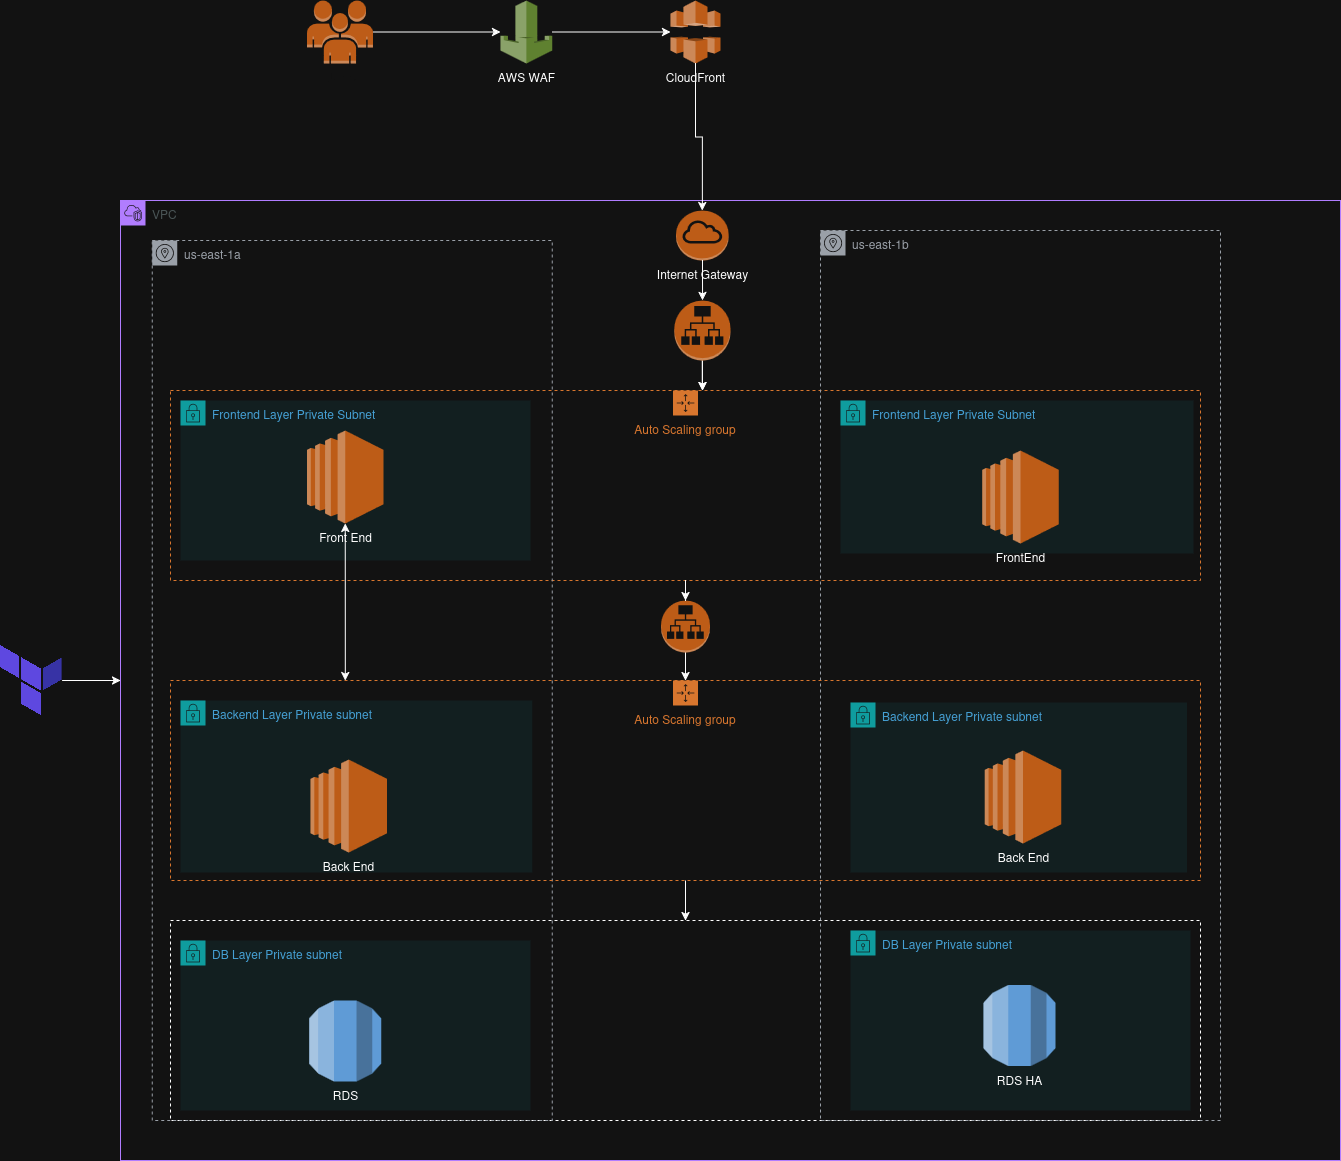

The diagram above was exported from draw.io. Its source (the exported page's mxGraphModel, read from the mxfile embedded in the PNG):
<mxGraphModel dx="1360" dy="1895" grid="1" gridSize="10" guides="1" tooltips="1" connect="1" arrows="1" fold="1" page="1" pageScale="1" pageWidth="850" pageHeight="1100" math="0" shadow="0">
  <root>
    <mxCell id="0" />
    <mxCell id="1" parent="0" />
    <mxCell id="jL9l73GaUQzH0IJh6FE5-14" value="" style="rounded=0;whiteSpace=wrap;html=1;fillColor=none;dashed=1;" vertex="1" parent="1">
      <mxGeometry x="200" y="800" width="1030" height="200" as="geometry" />
    </mxCell>
    <mxCell id="785YC5yRshetgXjzOm40-2" value="Auto Scaling group" style="points=[[0,0],[0.25,0],[0.5,0],[0.75,0],[1,0],[1,0.25],[1,0.5],[1,0.75],[1,1],[0.75,1],[0.5,1],[0.25,1],[0,1],[0,0.75],[0,0.5],[0,0.25]];outlineConnect=0;gradientColor=none;html=1;whiteSpace=wrap;fontSize=12;fontStyle=0;container=1;pointerEvents=0;collapsible=0;recursiveResize=0;shape=mxgraph.aws4.groupCenter;grIcon=mxgraph.aws4.group_auto_scaling_group;grStroke=1;strokeColor=#D86613;fillColor=none;verticalAlign=top;align=center;fontColor=#D86613;dashed=1;spacingTop=25;" parent="1" vertex="1">
      <mxGeometry x="200" y="270" width="1030" height="190" as="geometry" />
    </mxCell>
    <mxCell id="1o8enGEzVV59vzTROeRg-2" value="Frontend Layer Private Subnet" style="points=[[0,0],[0.25,0],[0.5,0],[0.75,0],[1,0],[1,0.25],[1,0.5],[1,0.75],[1,1],[0.75,1],[0.5,1],[0.25,1],[0,1],[0,0.75],[0,0.5],[0,0.25]];outlineConnect=0;gradientColor=none;html=1;whiteSpace=wrap;fontSize=12;fontStyle=0;container=1;pointerEvents=0;collapsible=0;recursiveResize=0;shape=mxgraph.aws4.group;grIcon=mxgraph.aws4.group_security_group;grStroke=0;strokeColor=#00A4A6;fillColor=#E6F6F7;verticalAlign=top;align=left;spacingLeft=30;fontColor=#147EBA;dashed=0;" parent="785YC5yRshetgXjzOm40-2" vertex="1">
      <mxGeometry x="10" y="10" width="350" height="160" as="geometry" />
    </mxCell>
    <mxCell id="1o8enGEzVV59vzTROeRg-3" value="Frontend Layer Private Subnet" style="points=[[0,0],[0.25,0],[0.5,0],[0.75,0],[1,0],[1,0.25],[1,0.5],[1,0.75],[1,1],[0.75,1],[0.5,1],[0.25,1],[0,1],[0,0.75],[0,0.5],[0,0.25]];outlineConnect=0;gradientColor=none;html=1;whiteSpace=wrap;fontSize=12;fontStyle=0;container=1;pointerEvents=0;collapsible=0;recursiveResize=0;shape=mxgraph.aws4.group;grIcon=mxgraph.aws4.group_security_group;grStroke=0;strokeColor=#00A4A6;fillColor=#E6F6F7;verticalAlign=top;align=left;spacingLeft=30;fontColor=#147EBA;dashed=0;" parent="785YC5yRshetgXjzOm40-2" vertex="1">
      <mxGeometry x="670" y="10" width="353" height="153" as="geometry" />
    </mxCell>
    <mxCell id="682aXJdcGuOKaDbyQbYm-73" value="us-east-1b" style="sketch=0;outlineConnect=0;gradientColor=none;html=1;whiteSpace=wrap;fontSize=12;fontStyle=0;shape=mxgraph.aws4.group;grIcon=mxgraph.aws4.group_availability_zone;strokeColor=#545B64;fillColor=none;verticalAlign=top;align=left;spacingLeft=30;fontColor=#545B64;dashed=1;" parent="1" vertex="1">
      <mxGeometry x="850" y="110" width="400" height="890" as="geometry" />
    </mxCell>
    <mxCell id="682aXJdcGuOKaDbyQbYm-3" value="us-east-1a" style="sketch=0;outlineConnect=0;gradientColor=none;html=1;whiteSpace=wrap;fontSize=12;fontStyle=0;shape=mxgraph.aws4.group;grIcon=mxgraph.aws4.group_availability_zone;strokeColor=#545B64;fillColor=none;verticalAlign=top;align=left;spacingLeft=30;fontColor=#545B64;dashed=1;" parent="1" vertex="1">
      <mxGeometry x="181.75" y="120" width="400" height="880" as="geometry" />
    </mxCell>
    <mxCell id="682aXJdcGuOKaDbyQbYm-2" value="VPC" style="points=[[0,0],[0.25,0],[0.5,0],[0.75,0],[1,0],[1,0.25],[1,0.5],[1,0.75],[1,1],[0.75,1],[0.5,1],[0.25,1],[0,1],[0,0.75],[0,0.5],[0,0.25]];outlineConnect=0;gradientColor=none;html=1;whiteSpace=wrap;fontSize=12;fontStyle=0;container=0;pointerEvents=0;collapsible=0;recursiveResize=0;shape=mxgraph.aws4.group;grIcon=mxgraph.aws4.group_vpc2;strokeColor=#8C4FFF;fillColor=none;verticalAlign=top;align=left;spacingLeft=30;fontColor=#AAB7B8;dashed=0;" parent="1" vertex="1">
      <mxGeometry x="150" y="80" width="1220" height="960" as="geometry" />
    </mxCell>
    <mxCell id="J02YcHJsju2FJ53J20Aq-5" style="edgeStyle=orthogonalEdgeStyle;rounded=0;orthogonalLoop=1;jettySize=auto;html=1;" parent="1" source="682aXJdcGuOKaDbyQbYm-33" target="J02YcHJsju2FJ53J20Aq-3" edge="1">
      <mxGeometry relative="1" as="geometry" />
    </mxCell>
    <mxCell id="682aXJdcGuOKaDbyQbYm-33" value="Users" style="outlineConnect=0;dashed=0;verticalLabelPosition=bottom;verticalAlign=top;align=center;html=1;shape=mxgraph.aws3.users;fillColor=#F58536;strokeColor=#6F0000;fontColor=#ffffff;" parent="1" vertex="1">
      <mxGeometry x="336.5" y="-120" width="66" height="63" as="geometry" />
    </mxCell>
    <mxCell id="J02YcHJsju2FJ53J20Aq-2" value="CloudFront" style="outlineConnect=0;dashed=0;verticalLabelPosition=bottom;verticalAlign=top;align=center;html=1;shape=mxgraph.aws3.cloudfront;fillColor=#F58536;gradientColor=none;" parent="1" vertex="1">
      <mxGeometry x="700" y="-120" width="50" height="63" as="geometry" />
    </mxCell>
    <mxCell id="J02YcHJsju2FJ53J20Aq-6" style="edgeStyle=orthogonalEdgeStyle;rounded=0;orthogonalLoop=1;jettySize=auto;html=1;" parent="1" source="J02YcHJsju2FJ53J20Aq-3" target="J02YcHJsju2FJ53J20Aq-2" edge="1">
      <mxGeometry relative="1" as="geometry" />
    </mxCell>
    <mxCell id="J02YcHJsju2FJ53J20Aq-3" value="AWS WAF" style="outlineConnect=0;dashed=0;verticalLabelPosition=bottom;verticalAlign=top;align=center;html=1;shape=mxgraph.aws3.waf;fillColor=#759C3E;gradientColor=none;" parent="1" vertex="1">
      <mxGeometry x="530" y="-120" width="51.75" height="63" as="geometry" />
    </mxCell>
    <mxCell id="J02YcHJsju2FJ53J20Aq-7" style="edgeStyle=orthogonalEdgeStyle;rounded=0;orthogonalLoop=1;jettySize=auto;html=1;entryX=0.5;entryY=0;entryDx=0;entryDy=0;entryPerimeter=0;" parent="1" source="J02YcHJsju2FJ53J20Aq-2" target="682aXJdcGuOKaDbyQbYm-30" edge="1">
      <mxGeometry relative="1" as="geometry" />
    </mxCell>
    <mxCell id="682aXJdcGuOKaDbyQbYm-21" value="DB Layer Private subnet" style="points=[[0,0],[0.25,0],[0.5,0],[0.75,0],[1,0],[1,0.25],[1,0.5],[1,0.75],[1,1],[0.75,1],[0.5,1],[0.25,1],[0,1],[0,0.75],[0,0.5],[0,0.25]];outlineConnect=0;gradientColor=none;html=1;whiteSpace=wrap;fontSize=12;fontStyle=0;container=1;pointerEvents=0;collapsible=0;recursiveResize=0;shape=mxgraph.aws4.group;grIcon=mxgraph.aws4.group_security_group;grStroke=0;strokeColor=#00A4A6;fillColor=#E6F6F7;verticalAlign=top;align=left;spacingLeft=30;fontColor=#147EBA;dashed=0;" parent="1" vertex="1">
      <mxGeometry x="210" y="820" width="350" height="170" as="geometry" />
    </mxCell>
    <mxCell id="682aXJdcGuOKaDbyQbYm-78" value="RDS" style="outlineConnect=0;dashed=0;verticalLabelPosition=bottom;verticalAlign=top;align=center;html=1;shape=mxgraph.aws3.rds;fillColor=#2E73B8;gradientColor=none;" parent="682aXJdcGuOKaDbyQbYm-21" vertex="1">
      <mxGeometry x="128.75" y="60" width="72" height="81" as="geometry" />
    </mxCell>
    <mxCell id="682aXJdcGuOKaDbyQbYm-64" value="DB Layer Private subnet" style="points=[[0,0],[0.25,0],[0.5,0],[0.75,0],[1,0],[1,0.25],[1,0.5],[1,0.75],[1,1],[0.75,1],[0.5,1],[0.25,1],[0,1],[0,0.75],[0,0.5],[0,0.25]];outlineConnect=0;gradientColor=none;html=1;whiteSpace=wrap;fontSize=12;fontStyle=0;container=1;pointerEvents=0;collapsible=0;recursiveResize=0;shape=mxgraph.aws4.group;grIcon=mxgraph.aws4.group_security_group;grStroke=0;strokeColor=#00A4A6;fillColor=#E6F6F7;verticalAlign=top;align=left;spacingLeft=30;fontColor=#147EBA;dashed=0;" parent="1" vertex="1">
      <mxGeometry x="880" y="810" width="340" height="180" as="geometry" />
    </mxCell>
    <mxCell id="682aXJdcGuOKaDbyQbYm-79" value="&lt;div&gt;RDS HA&lt;/div&gt;&lt;div&gt;&lt;br&gt;&lt;/div&gt;" style="outlineConnect=0;dashed=0;verticalLabelPosition=bottom;verticalAlign=top;align=center;html=1;shape=mxgraph.aws3.rds;fillColor=#2E73B8;gradientColor=none;" parent="682aXJdcGuOKaDbyQbYm-64" vertex="1">
      <mxGeometry x="133.12" y="54.5" width="72" height="81" as="geometry" />
    </mxCell>
    <mxCell id="682aXJdcGuOKaDbyQbYm-67" style="edgeStyle=orthogonalEdgeStyle;rounded=0;orthogonalLoop=1;jettySize=auto;html=1;exitX=0.5;exitY=1;exitDx=0;exitDy=0;exitPerimeter=0;" parent="1" source="682aXJdcGuOKaDbyQbYm-26" target="785YC5yRshetgXjzOm40-2" edge="1">
      <mxGeometry relative="1" as="geometry">
        <Array as="points">
          <mxPoint x="738" y="280" />
          <mxPoint x="740" y="280" />
          <mxPoint x="740" y="290" />
          <mxPoint x="1030" y="290" />
        </Array>
        <mxPoint x="969" y="369" as="targetPoint" />
      </mxGeometry>
    </mxCell>
    <mxCell id="682aXJdcGuOKaDbyQbYm-47" value="" style="endArrow=classic;html=1;rounded=0;exitX=0.5;exitY=1;exitDx=0;exitDy=0;exitPerimeter=0;edgeStyle=orthogonalEdgeStyle;startArrow=classic;startFill=1;" parent="1" source="682aXJdcGuOKaDbyQbYm-23" target="785YC5yRshetgXjzOm40-1" edge="1">
      <mxGeometry width="50" height="50" relative="1" as="geometry">
        <mxPoint x="420.4925176056338" y="457.5" as="sourcePoint" />
        <mxPoint x="280" y="532" as="targetPoint" />
        <Array as="points">
          <mxPoint x="375" y="522" />
          <mxPoint x="375" y="522" />
        </Array>
      </mxGeometry>
    </mxCell>
    <mxCell id="jL9l73GaUQzH0IJh6FE5-15" style="edgeStyle=orthogonalEdgeStyle;rounded=0;orthogonalLoop=1;jettySize=auto;html=1;exitX=0.5;exitY=1;exitDx=0;exitDy=0;" edge="1" parent="1" source="785YC5yRshetgXjzOm40-1" target="jL9l73GaUQzH0IJh6FE5-14">
      <mxGeometry relative="1" as="geometry" />
    </mxCell>
    <mxCell id="785YC5yRshetgXjzOm40-1" value="Auto Scaling group" style="points=[[0,0],[0.25,0],[0.5,0],[0.75,0],[1,0],[1,0.25],[1,0.5],[1,0.75],[1,1],[0.75,1],[0.5,1],[0.25,1],[0,1],[0,0.75],[0,0.5],[0,0.25]];outlineConnect=0;gradientColor=none;html=1;whiteSpace=wrap;fontSize=12;fontStyle=0;container=1;pointerEvents=0;collapsible=0;recursiveResize=0;shape=mxgraph.aws4.groupCenter;grIcon=mxgraph.aws4.group_auto_scaling_group;grStroke=1;strokeColor=#D86613;fillColor=none;verticalAlign=top;align=center;fontColor=#D86613;dashed=1;spacingTop=25;" parent="1" vertex="1">
      <mxGeometry x="200" y="560" width="1030" height="200" as="geometry" />
    </mxCell>
    <mxCell id="682aXJdcGuOKaDbyQbYm-55" value="Backend Layer Private subnet" style="points=[[0,0],[0.25,0],[0.5,0],[0.75,0],[1,0],[1,0.25],[1,0.5],[1,0.75],[1,1],[0.75,1],[0.5,1],[0.25,1],[0,1],[0,0.75],[0,0.5],[0,0.25]];outlineConnect=0;gradientColor=none;html=1;whiteSpace=wrap;fontSize=12;fontStyle=0;container=1;pointerEvents=0;collapsible=0;recursiveResize=0;shape=mxgraph.aws4.group;grIcon=mxgraph.aws4.group_security_group;grStroke=0;strokeColor=#00A4A6;fillColor=#E6F6F7;verticalAlign=top;align=left;spacingLeft=30;fontColor=#147EBA;dashed=0;" parent="785YC5yRshetgXjzOm40-1" vertex="1">
      <mxGeometry x="680" y="22" width="336.5" height="170" as="geometry" />
    </mxCell>
    <mxCell id="682aXJdcGuOKaDbyQbYm-19" value="Backend Layer Private subnet" style="points=[[0,0],[0.25,0],[0.5,0],[0.75,0],[1,0],[1,0.25],[1,0.5],[1,0.75],[1,1],[0.75,1],[0.5,1],[0.25,1],[0,1],[0,0.75],[0,0.5],[0,0.25]];outlineConnect=0;gradientColor=none;html=1;whiteSpace=wrap;fontSize=12;fontStyle=0;container=1;pointerEvents=0;collapsible=0;recursiveResize=0;shape=mxgraph.aws4.group;grIcon=mxgraph.aws4.group_security_group;grStroke=0;strokeColor=#00A4A6;fillColor=#E6F6F7;verticalAlign=top;align=left;spacingLeft=30;fontColor=#147EBA;dashed=0;" parent="785YC5yRshetgXjzOm40-1" vertex="1">
      <mxGeometry x="10" y="20" width="351.75" height="172" as="geometry" />
    </mxCell>
    <mxCell id="682aXJdcGuOKaDbyQbYm-58" value="FrontEnd" style="outlineConnect=0;dashed=0;verticalLabelPosition=bottom;verticalAlign=top;align=center;html=1;shape=mxgraph.aws3.ec2;fillColor=#F58534;gradientColor=none;" parent="1" vertex="1">
      <mxGeometry x="1011.75" y="330" width="76.5" height="93" as="geometry" />
    </mxCell>
    <mxCell id="682aXJdcGuOKaDbyQbYm-30" value="Internet Gateway" style="outlineConnect=0;dashed=0;verticalLabelPosition=bottom;verticalAlign=top;align=center;html=1;shape=mxgraph.aws3.internet_gateway;fillColor=#F58534;gradientColor=none;" parent="1" vertex="1">
      <mxGeometry x="705.56" y="90" width="52.62" height="50" as="geometry" />
    </mxCell>
    <mxCell id="785YC5yRshetgXjzOm40-4" style="edgeStyle=orthogonalEdgeStyle;rounded=0;orthogonalLoop=1;jettySize=auto;html=1;" parent="1" source="682aXJdcGuOKaDbyQbYm-30" target="682aXJdcGuOKaDbyQbYm-26" edge="1">
      <mxGeometry relative="1" as="geometry" />
    </mxCell>
    <mxCell id="682aXJdcGuOKaDbyQbYm-23" value="Front End" style="outlineConnect=0;dashed=0;verticalLabelPosition=bottom;verticalAlign=top;align=center;html=1;shape=mxgraph.aws3.ec2;fillColor=#F58534;gradientColor=none;" parent="1" vertex="1">
      <mxGeometry x="336.5" y="310" width="76.5" height="93" as="geometry" />
    </mxCell>
    <mxCell id="jL9l73GaUQzH0IJh6FE5-1" style="edgeStyle=orthogonalEdgeStyle;rounded=0;orthogonalLoop=1;jettySize=auto;html=1;" edge="1" parent="1" source="682aXJdcGuOKaDbyQbYm-26" target="785YC5yRshetgXjzOm40-2">
      <mxGeometry relative="1" as="geometry">
        <Array as="points">
          <mxPoint x="738" y="290" />
          <mxPoint x="380" y="290" />
        </Array>
      </mxGeometry>
    </mxCell>
    <mxCell id="682aXJdcGuOKaDbyQbYm-26" value="" style="outlineConnect=0;dashed=0;verticalLabelPosition=bottom;verticalAlign=top;align=center;html=1;shape=mxgraph.aws3.application_load_balancer;fillColor=#F58534;gradientColor=none;rotation=0;" parent="1" vertex="1">
      <mxGeometry x="703.75" y="180" width="56.25" height="60" as="geometry" />
    </mxCell>
    <mxCell id="jL9l73GaUQzH0IJh6FE5-7" style="edgeStyle=orthogonalEdgeStyle;rounded=0;orthogonalLoop=1;jettySize=auto;html=1;" edge="1" parent="1" source="jL9l73GaUQzH0IJh6FE5-4" target="785YC5yRshetgXjzOm40-1">
      <mxGeometry relative="1" as="geometry" />
    </mxCell>
    <mxCell id="jL9l73GaUQzH0IJh6FE5-4" value="" style="outlineConnect=0;dashed=0;verticalLabelPosition=bottom;verticalAlign=top;align=center;html=1;shape=mxgraph.aws3.application_load_balancer;fillColor=#F58534;gradientColor=none;rotation=0;" vertex="1" parent="1">
      <mxGeometry x="690.5" y="480" width="49" height="52" as="geometry" />
    </mxCell>
    <mxCell id="jL9l73GaUQzH0IJh6FE5-6" style="edgeStyle=orthogonalEdgeStyle;rounded=0;orthogonalLoop=1;jettySize=auto;html=1;entryX=0.5;entryY=0;entryDx=0;entryDy=0;entryPerimeter=0;" edge="1" parent="1" source="785YC5yRshetgXjzOm40-2" target="jL9l73GaUQzH0IJh6FE5-4">
      <mxGeometry relative="1" as="geometry" />
    </mxCell>
    <mxCell id="682aXJdcGuOKaDbyQbYm-59" value="Back End" style="outlineConnect=0;dashed=0;verticalLabelPosition=bottom;verticalAlign=top;align=center;html=1;shape=mxgraph.aws3.ec2;fillColor=#F58534;gradientColor=none;" parent="1" vertex="1">
      <mxGeometry x="1014.25" y="630" width="76.5" height="93" as="geometry" />
    </mxCell>
    <mxCell id="682aXJdcGuOKaDbyQbYm-24" value="&lt;div&gt;Back End&lt;/div&gt;&lt;div&gt;&lt;br&gt;&lt;/div&gt;" style="outlineConnect=0;dashed=0;verticalLabelPosition=bottom;verticalAlign=top;align=center;html=1;shape=mxgraph.aws3.ec2;fillColor=#F58534;gradientColor=none;" parent="1" vertex="1">
      <mxGeometry x="340" y="639" width="76.5" height="93" as="geometry" />
    </mxCell>
    <mxCell id="jL9l73GaUQzH0IJh6FE5-13" style="edgeStyle=orthogonalEdgeStyle;rounded=0;orthogonalLoop=1;jettySize=auto;html=1;" edge="1" parent="1" source="jL9l73GaUQzH0IJh6FE5-12" target="682aXJdcGuOKaDbyQbYm-2">
      <mxGeometry relative="1" as="geometry" />
    </mxCell>
    <mxCell id="jL9l73GaUQzH0IJh6FE5-12" value="" style="shape=image;verticalLabelPosition=bottom;labelBackgroundColor=default;verticalAlign=top;aspect=fixed;imageAspect=0;image=https://static-00.iconduck.com/assets.00/terraform-icon-1803x2048-hodrzd3t.png;" vertex="1" parent="1">
      <mxGeometry x="30" y="525" width="61.6" height="70" as="geometry" />
    </mxCell>
  </root>
</mxGraphModel>